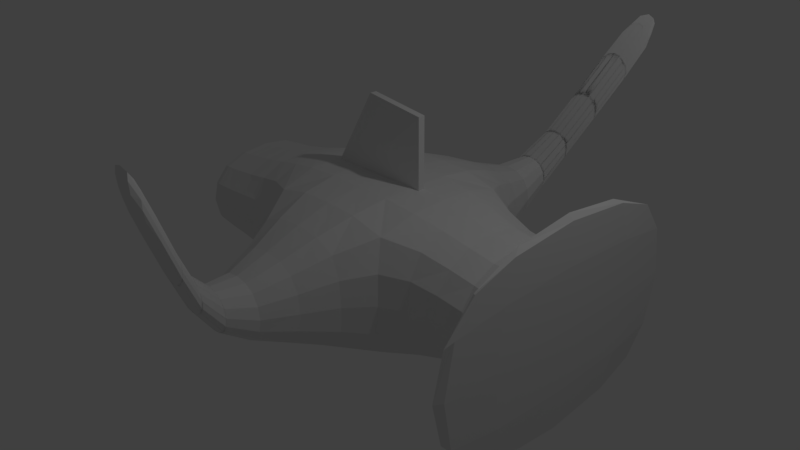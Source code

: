 # Source: nuevanave.blend  (saved by Blender 2.79.0; exported with 4.5.12 LTS)
import bpy
from mathutils import Matrix  # noqa: F401  (used for matrix-valued properties, if any)

bpy.ops.wm.read_factory_settings(use_empty=True)
scene = bpy.context.scene
scene.name = 'Scene'

# ---- collections
col_collection_1 = bpy.data.collections.new('Collection 1'); scene.collection.children.link(col_collection_1)

# ---- materials (node trees are filled in below, after node groups)
mat_material = bpy.data.materials.new('Material')
mat_material.alpha_threshold = 0.0
mat_material.use_transparent_shadow = False
mat_material.roughness = 0.5
mat_material.line_color = (0.0, 0.0, 0.0, 1.0)

# ---- material node trees

# ---- world
world_world = bpy.data.worlds.new('World'); scene.world = world_world
world_world.color = (0.05088, 0.05088, 0.05088)
world_world.use_sun_shadow = False
world_world.sun_shadow_jitter_overblur = 0.0
world_world.cycles.sampling_method = 'MANUAL'

# ---- cameras
cam_camera = bpy.data.cameras.new('Camera')
cam_camera.clip_end = 100.0
cam_camera.lens = 35.0
cam_camera.sensor_width = 32.0
cam_camera.sensor_height = 18.0
cam_camera.ortho_scale = 7.314
cam_camera.dof.focus_distance = 0.0
cam_camera.dof.aperture_fstop = 128.0

# ---- lights
light_lamp = bpy.data.lights.new('Lamp', 'POINT')
light_lamp.transmission_factor = 0.0
light_lamp.cutoff_distance = 30.0
light_lamp.energy = 100.0
light_lamp.shadow_buffer_clip_start = 1.001
light_lamp.shadow_soft_size = 0.1
light_lamp.shadow_maximum_resolution = 0.006
light_lamp.use_absolute_resolution = True

# ---- meshes
me_plane = bpy.data.meshes.new('Plane')
me_plane.from_pydata([(-1.0, -1.0, 0.0), (1.031, 0.06822, 0.1055), (-1.0, 1.0, 0.0), (1.0, 1.0, 0.0), (-0.9983, 0.9983, -0.04751), (-0.9983, -1.002, -0.04751), (1.033, 0.06653, 0.05798), (1.002, 0.9983, -0.04751), (-1.002, 1.002, 0.04488), (-1.002, -0.9984, 0.04488), (1.029, 0.06982, 0.1504), (0.9984, 1.002, 0.04488)], [], [(2, 3, 11, 8), (5, 6, 7, 4), (3, 2, 4, 7), (0, 1, 6, 5), (1, 3, 7, 6), (2, 0, 5, 4), (9, 8, 11, 10), (1, 0, 9, 10), (3, 1, 10, 11), (0, 2, 8, 9)])
me_plane.use_remesh_preserve_volume = False
me_plane.use_remesh_preserve_attributes = False
me_plane.use_mirror_vertex_groups = False
me_plane.update()
me_cube = bpy.data.meshes.new('Cube')
me_cube.from_pydata([(1.0, 1.0, -1.0), (1.0, -1.0, -1.0), (-1.0, -1.0, -1.0), (-1.0, 1.0, -1.0), (1.0, 1.0, 1.0), (1.0, -1.0, 1.0), (-1.0, -1.0, 1.0), (-1.0, 1.0, 1.0), (0.2368, 2.805, -0.2368), (-0.2368, 2.805, -0.2368), (0.2368, 2.805, 0.2368), (-0.2368, 2.805, 0.2368), (2.512, 1.0, -0.72), (2.512, -1.0, -0.72), (2.512, 1.0, 0.72), (2.512, -1.0, 0.72), (2.861, 1.0, -0.72), (2.861, -1.0, -0.72), (2.861, 1.0, 0.72), (2.861, -1.0, 0.72), (1.852, 3.046, 2.518), (1.379, 3.046, 2.518), (1.852, 3.046, 2.991), (1.379, 3.046, 2.991), (-1.0, 1.0, -1.0), (-1.0, -1.0, -1.0), (1.0, -1.0, -1.0), (1.0, 1.0, -1.0), (-1.0, 1.0, 1.0), (-1.0, -1.0, 1.0), (1.0, -1.0, 1.0), (1.0, 1.0, 1.0), (-0.2368, 2.805, -0.2368), (0.2368, 2.805, -0.2368), (-0.2368, 2.805, 0.2368), (0.2368, 2.805, 0.2368), (-2.512, 1.0, -0.72), (-2.512, -1.0, -0.72), (-2.512, 1.0, 0.72), (-2.512, -1.0, 0.72), (-2.861, 0.6515, -0.4691), (-2.861, -0.6515, -0.4691), (-2.861, 0.6515, 0.4691), (-2.861, -0.6515, 0.4691), (1.379, 3.046, 2.518), (1.852, 3.046, 2.518), (1.379, 3.046, 2.991), (1.852, 3.046, 2.991), (1.0, -1.0, -1.0), (1.0, 1.0, -1.0), (-1.0, 1.0, -1.0), (-1.0, -1.0, -1.0), (1.0, -1.0, 1.0), (1.0, 1.0, 1.0), (-1.0, 1.0, 1.0), (-1.0, -1.0, 1.0), (0.2368, -2.805, -0.2368), (-0.2368, -2.805, -0.2368), (0.2368, -2.805, 0.2368), (-0.2368, -2.805, 0.2368), (2.512, -1.0, -0.72), (2.512, 1.0, -0.72), (2.512, -1.0, 0.72), (2.512, 1.0, 0.72), (2.861, -2.711, -1.952), (2.861, 2.711, -1.952), (2.861, -2.711, 1.952), (2.861, 2.711, 1.952), (1.852, -4.243, 2.518), (1.379, -4.243, 2.518), (1.852, -4.243, 2.991), (1.379, -4.243, 2.991), (-1.0, -1.0, -1.0), (-1.0, 1.0, -1.0), (1.0, 1.0, -1.0), (1.0, -1.0, -1.0), (-1.0, -1.0, 1.0), (-1.0, 1.0, 1.0), (1.0, 1.0, 1.0), (1.0, -1.0, 1.0), (-0.2368, -2.805, -0.2368), (0.2368, -2.805, -0.2368), (-0.2368, -2.805, 0.2368), (0.2368, -2.805, 0.2368), (-2.512, -1.0, -0.72), (-2.512, 1.0, -0.72), (-2.512, -1.0, 0.72), (-2.512, 1.0, 0.72), (-2.861, -1.0, -0.72), (-2.861, 1.0, -0.72), (-2.861, -1.0, 0.72), (-2.861, 1.0, 0.72), (1.379, -4.243, 2.518), (1.852, -4.243, 2.518), (1.379, -4.243, 2.991), (1.852, -4.243, 2.991)], [], [(0, 1, 2, 3), (4, 7, 6, 5), (0, 4, 14, 12), (1, 5, 6, 2), (2, 6, 7, 3), (4, 0, 8, 10), (9, 11, 23, 21), (7, 4, 10, 11), (3, 7, 11, 9), (0, 3, 9, 8), (15, 13, 17, 19), (1, 0, 12, 13), (4, 5, 15, 14), (5, 1, 13, 15), (16, 18, 19, 17), (13, 12, 16, 17), (14, 15, 19, 18), (12, 14, 18, 16), (22, 20, 21, 23), (8, 9, 21, 20), (11, 10, 22, 23), (10, 8, 20, 22), (24, 27, 26, 25), (28, 29, 30, 31), (24, 36, 38, 28), (25, 26, 30, 29), (26, 27, 31, 30), (28, 34, 32, 24), (33, 45, 47, 35), (31, 35, 34, 28), (27, 33, 35, 31), (24, 32, 33, 27), (39, 43, 41, 37), (25, 37, 36, 24), (28, 38, 39, 29), (29, 39, 37, 25), (40, 41, 43, 42), (37, 41, 40, 36), (38, 42, 43, 39), (36, 40, 42, 38), (46, 47, 45, 44), (32, 44, 45, 33), (35, 47, 46, 34), (34, 46, 44, 32), (48, 51, 50, 49), (52, 53, 54, 55), (48, 60, 62, 52), (49, 50, 54, 53), (50, 51, 55, 54), (52, 58, 56, 48), (57, 69, 71, 59), (55, 59, 58, 52), (51, 57, 59, 55), (48, 56, 57, 51), (63, 67, 65, 61), (49, 61, 60, 48), (52, 62, 63, 53), (53, 63, 61, 49), (64, 65, 67, 66), (61, 65, 64, 60), (62, 66, 67, 63), (60, 64, 66, 62), (70, 71, 69, 68), (56, 68, 69, 57), (59, 71, 70, 58), (58, 70, 68, 56), (72, 73, 74, 75), (76, 79, 78, 77), (72, 76, 86, 84), (73, 77, 78, 74), (74, 78, 79, 75), (76, 72, 80, 82), (81, 83, 95, 93), (79, 76, 82, 83), (75, 79, 83, 81), (72, 75, 81, 80), (87, 85, 89, 91), (73, 72, 84, 85), (76, 77, 87, 86), (77, 73, 85, 87), (88, 90, 91, 89), (85, 84, 88, 89), (86, 87, 91, 90), (84, 86, 90, 88), (94, 92, 93, 95), (80, 81, 93, 92), (83, 82, 94, 95), (82, 80, 92, 94)])
_k = {(0, 1): 0.29804, (0, 3): 0.29804, (0, 4): 0.29804, (1, 2): 0.29804, (1, 5): 0.29804, (2, 3): 0.29804, (2, 6): 0.29804, (3, 7): 0.29804, (4, 5): 0.29804, (4, 7): 0.29804, (5, 6): 0.29804, (6, 7): 0.29804, (8, 9): 0.29804, (8, 10): 0.29804, (9, 11): 0.29804, (10, 11): 0.29804, (12, 13): 0.29804, (12, 14): 0.29804, (13, 15): 0.29804, (14, 15): 0.29804, (16, 17): 0.29804, (16, 18): 0.29804, (17, 19): 0.29804, (18, 19): 0.29804, (20, 21): 0.29804, (20, 22): 0.29804, (21, 23): 0.29804, (22, 23): 0.29804, (24, 25): 0.29804, (24, 27): 0.29804, (24, 28): 0.29804, (25, 26): 0.29804, (25, 29): 0.29804, (26, 27): 0.29804, (26, 30): 0.29804, (27, 31): 0.29804, (28, 29): 0.29804, (28, 31): 0.29804, (29, 30): 0.29804, (30, 31): 0.29804, (32, 33): 0.29804, (32, 34): 0.29804, (33, 35): 0.29804, (34, 35): 0.29804, (36, 37): 0.29804, (36, 38): 0.29804, (37, 39): 0.29804, (38, 39): 0.29804, (40, 41): 0.29804, (40, 42): 0.29804, (41, 43): 0.29804, (42, 43): 0.29804, (44, 45): 0.29804, (44, 46): 0.29804, (45, 47): 0.29804, (46, 47): 0.29804, (48, 49): 0.29804, (48, 51): 0.29804, (48, 52): 0.29804, (49, 50): 0.29804, (49, 53): 0.29804, (50, 51): 0.29804, (50, 54): 0.29804, (51, 55): 0.29804, (52, 53): 0.29804, (52, 55): 0.29804, (53, 54): 0.29804, (54, 55): 0.29804, (56, 57): 0.29804, (56, 58): 0.29804, (57, 59): 0.29804, (58, 59): 0.29804, (60, 61): 0.29804, (60, 62): 0.29804, (61, 63): 0.29804, (62, 63): 0.29804, (64, 65): 0.29804, (64, 66): 0.29804, (65, 67): 0.29804, (66, 67): 0.29804, (68, 69): 0.29804, (68, 70): 0.29804, (69, 71): 0.29804, (70, 71): 0.29804, (72, 73): 0.29804, (72, 75): 0.29804, (72, 76): 0.29804, (73, 74): 0.29804, (73, 77): 0.29804, (74, 75): 0.29804, (74, 78): 0.29804, (75, 79): 0.29804, (76, 77): 0.29804, (76, 79): 0.29804, (77, 78): 0.29804, (78, 79): 0.29804, (80, 81): 0.29804, (80, 82): 0.29804, (81, 83): 0.29804, (82, 83): 0.29804, (84, 85): 0.29804, (84, 86): 0.29804, (85, 87): 0.29804, (86, 87): 0.29804, (88, 89): 0.29804, (88, 90): 0.29804, (89, 91): 0.29804, (90, 91): 0.29804, (92, 93): 0.29804, (92, 94): 0.29804, (93, 95): 0.29804, (94, 95): 0.29804}
me_cube.attributes.new('crease_edge', 'FLOAT', 'EDGE').data.foreach_set('value', [_k.get((min(e.vertices), max(e.vertices)), 0.0) for e in me_cube.edges])
me_cube.materials.append(mat_material)
me_cube.use_remesh_preserve_volume = False
me_cube.use_remesh_preserve_attributes = False
me_cube.use_mirror_vertex_groups = False
me_cube.update()

# ---- objects
ob_plane = bpy.data.objects.new('Plane', me_plane)
ob_cube = bpy.data.objects.new('Cube', me_cube)
ob_lamp = bpy.data.objects.new('Lamp', light_lamp)
ob_camera = bpy.data.objects.new('Camera', cam_camera)

# ---- transforms, parenting, visibility, modifiers, constraints
ob_plane.location = (-0.4227, 0.3336, 0.9652)
ob_plane.rotation_euler = (-0.6161, -1.522, -7.212)
ob_plane.lineart.crease_threshold = 0.0
ob_cube.location = (-0.02429, 0.3672, -0.0001298)
ob_cube.lock_rotations_4d = False
ob_cube.empty_display_type = 'ARROWS'
ob_cube.lineart.crease_threshold = 0.0
_m = ob_cube.modifiers.new('Subsurf', 'SUBSURF')
_m.uv_smooth = 'PRESERVE_CORNERS'
_m.quality = 2
_m.levels = 2
_m.show_only_control_edges = False
ob_lamp.location = (4.076, 1.005, 5.904)
ob_lamp.rotation_euler = (0.6503, 0.05522, 1.866)
ob_lamp.lock_rotations_4d = False
ob_lamp.empty_display_type = 'ARROWS'
ob_lamp.color = (0.0, 0.0, 0.0, 0.0)
ob_lamp.lineart.crease_threshold = 0.0
ob_camera.location = (7.481, -6.508, 5.344)
ob_camera.rotation_euler = (1.109, 0.0, 0.8149)
ob_camera.lock_rotations_4d = False
ob_camera.empty_display_type = 'ARROWS'
ob_camera.color = (0.0, 0.0, 0.0, 0.0)
ob_camera.display_type = 'WIRE'
ob_camera.lineart.crease_threshold = 0.0

# ---- collection membership
col_collection_1.objects.link(ob_plane)
col_collection_1.objects.link(ob_cube)
col_collection_1.objects.link(ob_lamp)
col_collection_1.objects.link(ob_camera)

# ---- scene / render settings (as saved in the file)
scene.camera = ob_camera
scene.frame_start = 1; scene.frame_end = 250; scene.frame_set(3)
scene.render.engine = 'BLENDER_EEVEE_NEXT'
scene.render.resolution_percentage = 50
scene.render.dither_intensity = 0.0
scene.cycles.use_denoising = False
scene.cycles.samples = 128
scene.cycles.sampling_pattern = 'TABULATED_SOBOL'
scene.cycles.use_adaptive_sampling = False
scene.cycles.use_light_tree = False
scene.cycles.blur_glossy = 0.0
scene.cycles.sample_clamp_indirect = 0.0
scene.view_settings.view_transform = 'Standard'
bpy.context.view_layer.update()
